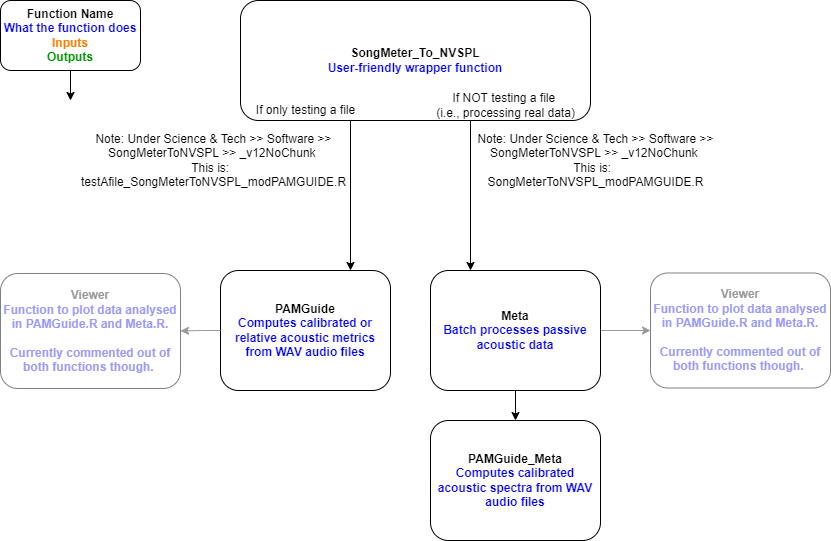

The diagram above was exported from draw.io. Its source (the exported page's mxGraphModel, read from the mxfile embedded in the PNG):
<mxGraphModel dx="447" dy="647" grid="1" gridSize="10" guides="1" tooltips="1" connect="1" arrows="1" fold="1" page="1" pageScale="1" pageWidth="850" pageHeight="1100" math="0" shadow="0">
  <root>
    <mxCell id="0" />
    <mxCell id="1" parent="0" />
    <mxCell id="JVB7z-bjPqJ1At0UngBD-11" style="edgeStyle=orthogonalEdgeStyle;rounded=0;orthogonalLoop=1;jettySize=auto;html=1;exitX=0.5;exitY=1;exitDx=0;exitDy=0;fontColor=#0000FF;" parent="1" source="JVB7z-bjPqJ1At0UngBD-1" target="JVB7z-bjPqJ1At0UngBD-4" edge="1">
      <mxGeometry relative="1" as="geometry">
        <Array as="points">
          <mxPoint x="360" y="130" />
        </Array>
      </mxGeometry>
    </mxCell>
    <mxCell id="JVB7z-bjPqJ1At0UngBD-12" style="edgeStyle=orthogonalEdgeStyle;rounded=0;orthogonalLoop=1;jettySize=auto;html=1;exitX=0.5;exitY=1;exitDx=0;exitDy=0;fontColor=#0000FF;" parent="1" source="JVB7z-bjPqJ1At0UngBD-1" target="JVB7z-bjPqJ1At0UngBD-3" edge="1">
      <mxGeometry relative="1" as="geometry">
        <Array as="points">
          <mxPoint x="480" y="130" />
        </Array>
      </mxGeometry>
    </mxCell>
    <mxCell id="JVB7z-bjPqJ1At0UngBD-1" value="&lt;b&gt;SongMeter_To_NVSPL&lt;/b&gt;&lt;br&gt;&lt;font color=&quot;#0000ff&quot;&gt;&lt;b&gt;User-friendly wrapper function&lt;/b&gt;&lt;/font&gt;" style="rounded=1;whiteSpace=wrap;html=1;" parent="1" vertex="1">
      <mxGeometry x="250" y="10" width="350" height="120" as="geometry" />
    </mxCell>
    <mxCell id="JVB7z-bjPqJ1At0UngBD-2" value="&lt;b&gt;Function Name&lt;/b&gt;&lt;br&gt;&lt;b&gt;&lt;font color=&quot;#0000ff&quot;&gt;What the function does&lt;/font&gt;&lt;br&gt;&lt;font color=&quot;#ff8000&quot;&gt;Inputs&lt;/font&gt;&lt;br&gt;&lt;font color=&quot;#009900&quot;&gt;Outputs&lt;/font&gt;&lt;br&gt;&lt;/b&gt;" style="rounded=1;whiteSpace=wrap;html=1;" parent="1" vertex="1">
      <mxGeometry x="10" y="10" width="140" height="70" as="geometry" />
    </mxCell>
    <mxCell id="JVB7z-bjPqJ1At0UngBD-13" style="edgeStyle=orthogonalEdgeStyle;rounded=0;orthogonalLoop=1;jettySize=auto;html=1;exitX=0.5;exitY=1;exitDx=0;exitDy=0;entryX=0.5;entryY=0;entryDx=0;entryDy=0;fontColor=#0000FF;" parent="1" source="JVB7z-bjPqJ1At0UngBD-3" target="JVB7z-bjPqJ1At0UngBD-5" edge="1">
      <mxGeometry relative="1" as="geometry" />
    </mxCell>
    <mxCell id="JVB7z-bjPqJ1At0UngBD-14" style="edgeStyle=orthogonalEdgeStyle;rounded=0;orthogonalLoop=1;jettySize=auto;html=1;exitX=1;exitY=0.5;exitDx=0;exitDy=0;entryX=0;entryY=0.5;entryDx=0;entryDy=0;fontColor=#0000FF;strokeColor=#999999;" parent="1" source="JVB7z-bjPqJ1At0UngBD-3" target="JVB7z-bjPqJ1At0UngBD-8" edge="1">
      <mxGeometry relative="1" as="geometry" />
    </mxCell>
    <mxCell id="JVB7z-bjPqJ1At0UngBD-3" value="&lt;b&gt;Meta&lt;br&gt;&lt;font color=&quot;#0000ff&quot;&gt;Batch processes passive acoustic data&lt;/font&gt;&lt;/b&gt;" style="rounded=1;whiteSpace=wrap;html=1;" parent="1" vertex="1">
      <mxGeometry x="440" y="280" width="170" height="120" as="geometry" />
    </mxCell>
    <mxCell id="JVB7z-bjPqJ1At0UngBD-4" value="&lt;b&gt;PAMGuide&lt;br&gt;&lt;/b&gt;&lt;font color=&quot;#0000ff&quot;&gt;&lt;b&gt;Computes calibrated or relative acoustic metrics from WAV audio files&lt;/b&gt;&lt;/font&gt;" style="rounded=1;whiteSpace=wrap;html=1;" parent="1" vertex="1">
      <mxGeometry x="230" y="280" width="170" height="120" as="geometry" />
    </mxCell>
    <mxCell id="JVB7z-bjPqJ1At0UngBD-5" value="&lt;b&gt;PAMGuide_Meta&lt;/b&gt;&lt;br&gt;&lt;font color=&quot;#0000ff&quot;&gt;&lt;b&gt;Computes calibrated acoustic spectra from WAV audio files&lt;/b&gt;&lt;/font&gt;" style="rounded=1;whiteSpace=wrap;html=1;" parent="1" vertex="1">
      <mxGeometry x="440" y="430" width="170" height="120" as="geometry" />
    </mxCell>
    <mxCell id="JVB7z-bjPqJ1At0UngBD-8" value="&lt;font color=&quot;#999999&quot;&gt;&lt;b&gt;Viewer&lt;/b&gt;&lt;br&gt;&lt;/font&gt;&lt;b&gt;&lt;font color=&quot;#9999ff&quot;&gt;Function to plot data analysed in PAMGuide.R and Meta.R.&lt;br&gt;&lt;br&gt;Currently commented out of both functions though.&amp;nbsp;&lt;/font&gt;&lt;br&gt;&lt;/b&gt;" style="rounded=1;whiteSpace=wrap;html=1;strokeColor=#808080;" parent="1" vertex="1">
      <mxGeometry x="660" y="282.5" width="180" height="115" as="geometry" />
    </mxCell>
    <mxCell id="JVB7z-bjPqJ1At0UngBD-16" value="&lt;font color=&quot;#000000&quot;&gt;If only testing a file&lt;/font&gt;" style="text;html=1;align=center;verticalAlign=middle;resizable=0;points=[];autosize=1;strokeColor=none;fillColor=none;fontColor=#0000FF;" parent="1" vertex="1">
      <mxGeometry x="260" y="110" width="110" height="20" as="geometry" />
    </mxCell>
    <mxCell id="JVB7z-bjPqJ1At0UngBD-17" value="&lt;font color=&quot;#000000&quot;&gt;If NOT testing a file &lt;br&gt;(i.e., processing real data)&lt;/font&gt;" style="text;html=1;align=center;verticalAlign=middle;resizable=0;points=[];autosize=1;strokeColor=none;fillColor=none;fontColor=#0000FF;" parent="1" vertex="1">
      <mxGeometry x="440" y="100" width="150" height="30" as="geometry" />
    </mxCell>
    <mxCell id="JVB7z-bjPqJ1At0UngBD-22" value="&lt;font color=&quot;#999999&quot;&gt;&lt;b&gt;Viewer&lt;/b&gt;&lt;br&gt;&lt;/font&gt;&lt;b&gt;&lt;font color=&quot;#9999ff&quot;&gt;Function to plot data analysed in PAMGuide.R and Meta.R.&lt;br&gt;&lt;br&gt;Currently commented out of both functions though.&amp;nbsp;&lt;/font&gt;&lt;br&gt;&lt;/b&gt;" style="rounded=1;whiteSpace=wrap;html=1;strokeColor=#808080;" parent="1" vertex="1">
      <mxGeometry x="10" y="283" width="180" height="115" as="geometry" />
    </mxCell>
    <mxCell id="JVB7z-bjPqJ1At0UngBD-23" style="edgeStyle=orthogonalEdgeStyle;rounded=0;orthogonalLoop=1;jettySize=auto;html=1;exitX=0;exitY=0.5;exitDx=0;exitDy=0;fontColor=#0000FF;strokeColor=#999999;" parent="1" source="JVB7z-bjPqJ1At0UngBD-4" target="JVB7z-bjPqJ1At0UngBD-22" edge="1">
      <mxGeometry relative="1" as="geometry">
        <mxPoint x="620" y="350" as="sourcePoint" />
        <mxPoint x="670" y="350" as="targetPoint" />
      </mxGeometry>
    </mxCell>
    <mxCell id="JVB7z-bjPqJ1At0UngBD-25" value="&lt;font color=&quot;#000000&quot;&gt;Note: Under Science &amp;amp; Tech &amp;gt;&amp;gt; Software &amp;gt;&amp;gt;&lt;br&gt;SongMeterToNVSPL &amp;gt;&amp;gt; _v12NoChunk&amp;nbsp;&lt;br&gt;This is:&amp;nbsp;&amp;nbsp;&lt;br&gt;testAfile_SongMeterToNVSPL_modPAMGUIDE.R&lt;br&gt;&lt;/font&gt;" style="text;html=1;align=center;verticalAlign=middle;resizable=0;points=[];autosize=1;strokeColor=none;fillColor=none;fontColor=#0000FF;" parent="1" vertex="1">
      <mxGeometry x="83" y="140" width="280" height="60" as="geometry" />
    </mxCell>
    <mxCell id="JVB7z-bjPqJ1At0UngBD-26" value="&lt;font color=&quot;#000000&quot;&gt;Note: Under Science &amp;amp; Tech &amp;gt;&amp;gt; Software &amp;gt;&amp;gt;&lt;br&gt;SongMeterToNVSPL &amp;gt;&amp;gt; _v12NoChunk&amp;nbsp;&lt;br&gt;This is:&amp;nbsp;&amp;nbsp;&lt;br&gt;SongMeterToNVSPL_modPAMGUIDE.R&lt;br&gt;&lt;/font&gt;" style="text;html=1;align=center;verticalAlign=middle;resizable=0;points=[];autosize=1;strokeColor=none;fillColor=none;fontColor=#0000FF;" parent="1" vertex="1">
      <mxGeometry x="480" y="140" width="250" height="60" as="geometry" />
    </mxCell>
    <mxCell id="JVB7z-bjPqJ1At0UngBD-27" value="" style="endArrow=classic;html=1;rounded=0;fontColor=#FF0000;strokeColor=#000000;exitX=0.5;exitY=1;exitDx=0;exitDy=0;" parent="1" source="JVB7z-bjPqJ1At0UngBD-2" edge="1">
      <mxGeometry width="50" height="50" relative="1" as="geometry">
        <mxPoint x="20" y="90" as="sourcePoint" />
        <mxPoint x="80" y="110" as="targetPoint" />
      </mxGeometry>
    </mxCell>
  </root>
</mxGraphModel>